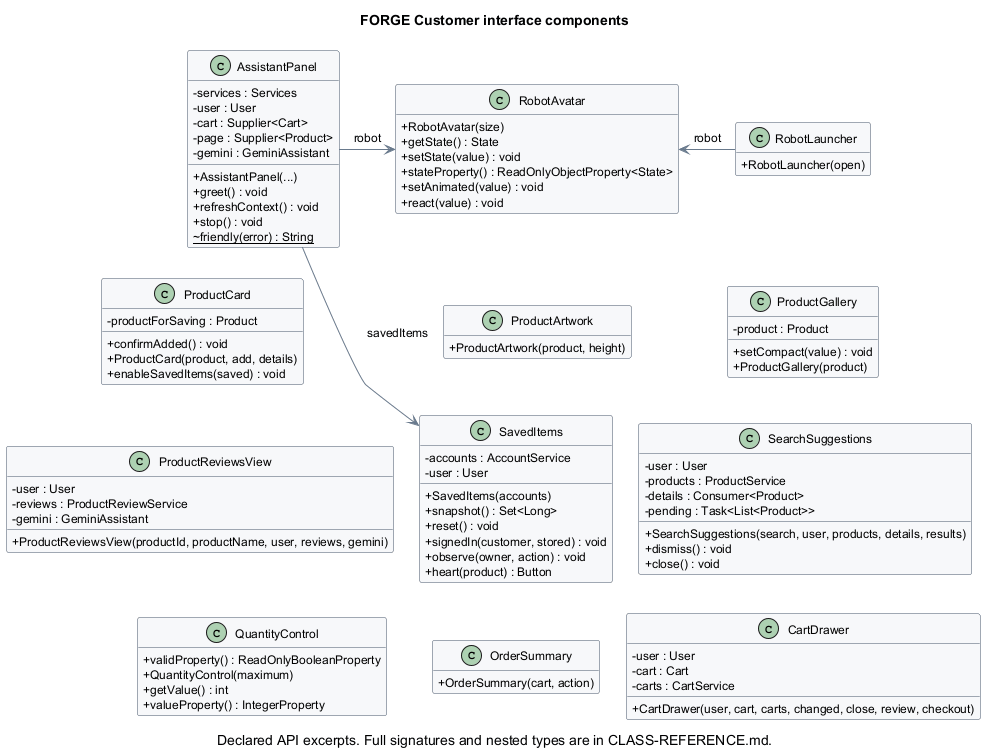

The diagram above was rendered by PlantUML. Its source (embedded in the PNG):
@startuml 13_customer_components
!pragma layout smetana
skinparam classAttributeIconSize 0
skinparam shadowing false
skinparam backgroundColor white
skinparam defaultFontName SansSerif
skinparam defaultFontSize 12
skinparam classBackgroundColor #F7F8FA
skinparam classBorderColor #455568
skinparam ArrowColor #697A8D
skinparam packageStyle rectangle
skinparam nodesep 25
skinparam ranksep 30
hide empty members
title FORGE Customer interface components
caption Declared API excerpts. Full signatures and nested types are in CLASS-REFERENCE.md.
class "AssistantPanel" as edu_course_shop_ui_AssistantPanel {
  -services : Services
  -user : User
  -cart : Supplier<Cart>
  -page : Supplier<Product>
  -gemini : GeminiAssistant
  +AssistantPanel(...)
  +greet() : void
  +refreshContext() : void
  +stop() : void
  {static} ~friendly(error) : String
}
class "RobotAvatar" as edu_course_shop_ui_RobotAvatar {
  +RobotAvatar(size)
  +getState() : State
  +setState(value) : void
  +stateProperty() : ReadOnlyObjectProperty<State>
  +setAnimated(value) : void
  +react(value) : void
}
class "RobotLauncher" as edu_course_shop_ui_RobotLauncher {
  +RobotLauncher(open)
}
class "ProductCard" as edu_course_shop_ui_ProductCard {
  -productForSaving : Product
  +confirmAdded() : void
  +ProductCard(product, add, details)
  +enableSavedItems(saved) : void
}
class "ProductArtwork" as edu_course_shop_ui_ProductArtwork {
  +ProductArtwork(product, height)
}
class "ProductGallery" as edu_course_shop_ui_ProductGallery {
  -product : Product
  +setCompact(value) : void
  +ProductGallery(product)
}
class "ProductReviewsView" as edu_course_shop_ui_ProductReviewsView {
  -user : User
  -reviews : ProductReviewService
  -gemini : GeminiAssistant
  +ProductReviewsView(productId, productName, user, reviews, gemini)
}
class "SavedItems" as edu_course_shop_ui_SavedItems {
  -accounts : AccountService
  -user : User
  +SavedItems(accounts)
  +snapshot() : Set<Long>
  +reset() : void
  +signedIn(customer, stored) : void
  +observe(owner, action) : void
  +heart(product) : Button
}
class "SearchSuggestions" as edu_course_shop_ui_SearchSuggestions {
  -user : User
  -products : ProductService
  -details : Consumer<Product>
  -pending : Task<List<Product>>
  +SearchSuggestions(search, user, products, details, results)
  +dismiss() : void
  +close() : void
}
class "QuantityControl" as edu_course_shop_ui_QuantityControl {
  +validProperty() : ReadOnlyBooleanProperty
  +QuantityControl(maximum)
  +getValue() : int
  +valueProperty() : IntegerProperty
}
class "OrderSummary" as edu_course_shop_ui_OrderSummary {
  +OrderSummary(cart, action)
}
class "CartDrawer" as edu_course_shop_ui_CartDrawer {
  -user : User
  -cart : Cart
  -carts : CartService
  +CartDrawer(user, cart, carts, changed, close, review, checkout)
}
edu_course_shop_ui_AssistantPanel --> edu_course_shop_ui_RobotAvatar : robot
edu_course_shop_ui_AssistantPanel --> edu_course_shop_ui_SavedItems : savedItems
edu_course_shop_ui_AssistantPanel -[hidden]down-> edu_course_shop_ui_ProductCard
edu_course_shop_ui_AssistantPanel -[hidden]right-> edu_course_shop_ui_RobotAvatar
edu_course_shop_ui_OrderSummary -[hidden]right-> edu_course_shop_ui_CartDrawer
edu_course_shop_ui_ProductArtwork -[hidden]down-> edu_course_shop_ui_SavedItems
edu_course_shop_ui_ProductArtwork -[hidden]right-> edu_course_shop_ui_ProductGallery
edu_course_shop_ui_ProductCard -[hidden]down-> edu_course_shop_ui_ProductReviewsView
edu_course_shop_ui_ProductCard -[hidden]right-> edu_course_shop_ui_ProductArtwork
edu_course_shop_ui_ProductGallery -[hidden]down-> edu_course_shop_ui_SearchSuggestions
edu_course_shop_ui_ProductReviewsView -[hidden]down-> edu_course_shop_ui_QuantityControl
edu_course_shop_ui_ProductReviewsView -[hidden]right-> edu_course_shop_ui_SavedItems
edu_course_shop_ui_QuantityControl -[hidden]right-> edu_course_shop_ui_OrderSummary
edu_course_shop_ui_RobotAvatar -[hidden]down-> edu_course_shop_ui_ProductArtwork
edu_course_shop_ui_RobotAvatar -[hidden]right-> edu_course_shop_ui_RobotLauncher
edu_course_shop_ui_RobotLauncher --> edu_course_shop_ui_RobotAvatar : robot
edu_course_shop_ui_RobotLauncher -[hidden]down-> edu_course_shop_ui_ProductGallery
edu_course_shop_ui_SavedItems -[hidden]down-> edu_course_shop_ui_OrderSummary
edu_course_shop_ui_SavedItems -[hidden]right-> edu_course_shop_ui_SearchSuggestions
edu_course_shop_ui_SearchSuggestions -[hidden]down-> edu_course_shop_ui_CartDrawer
@enduml